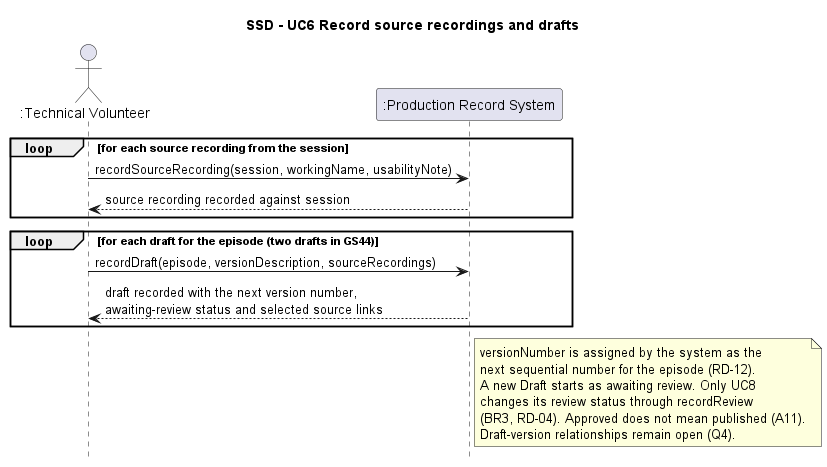

The diagram above was rendered by PlantUML. Its source (embedded in the PNG):
@startuml SSD_UC6_RecordSourcesAndDrafts
title SSD - UC6 Record source recordings and drafts
hide footbox

actor ":Technical Volunteer" as TV
participant ":Production Record System" as S

loop for each source recording from the session
  TV -> S : recordSourceRecording(session, workingName, usabilityNote)
  S --> TV : source recording recorded against session
end

loop for each draft for the episode (two drafts in GS44)
  TV -> S : recordDraft(episode, versionDescription, sourceRecordings)
  S --> TV : draft recorded with the next version number,\nawaiting-review status and selected source links
end

note right of S
  versionNumber is assigned by the system as the
  next sequential number for the episode (RD-12).
  A new Draft starts as awaiting review. Only UC8
  changes its review status through recordReview
  (BR3, RD-04). Approved does not mean published (A11).
  Draft-version relationships remain open (Q4).
end note
@enduml